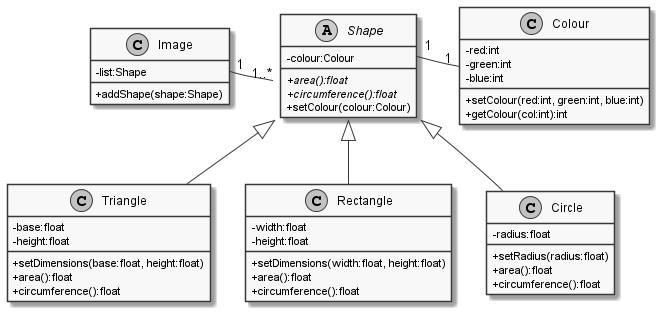

The diagram above was rendered by PlantUML. Its source (embedded in the PNG):
@startuml
skinparam monochrome true
skinparam classAttributeIconSize 0
abstract class Shape {
  -colour:Colour  
  +{abstract}area():float
  +{abstract}circumference():float
  +setColour(colour:Colour)
}
class Image {
  -list:Shape
  +addShape(shape:Shape)
}
together {
  class Circle {
    -radius:float
    +setRadius(radius:float)
    +area():float
    +circumference():float
  }
  class Rectangle {
    -width:float
    -height:float
    +setDimensions(width:float, height:float)
    +area():float
    +circumference():float
  }
  class Triangle {
    -base:float
    -height:float
    +setDimensions(base:float, height:float)
    +area():float
    +circumference():float
  }
}
class Colour{
  -red:int
  -green:int
  -blue:int
  +setColour(red:int, green:int, blue:int)
  +getColour(col:int):int
}
Image::list "1" - "1..*" Shape
Shape <|-- Circle
Shape <|-- Rectangle
Shape <|-- Triangle
Shape::colour "1" - "1" Colour
@enduml